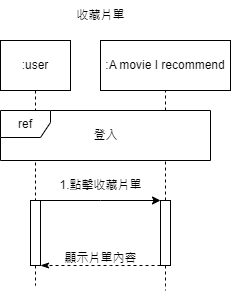

The diagram above was exported from draw.io. Its source (the exported page's mxGraphModel, read from the mxfile embedded in the PNG):
<mxGraphModel dx="794" dy="365" grid="1" gridSize="10" guides="1" tooltips="1" connect="1" arrows="1" fold="1" page="1" pageScale="1" pageWidth="827" pageHeight="1169" background="#ffffff" math="0" shadow="0">
  <root>
    <mxCell id="0" />
    <mxCell id="1" parent="0" />
    <mxCell id="2" value="" style="edgeStyle=orthogonalEdgeStyle;rounded=0;orthogonalLoop=1;jettySize=auto;html=1;dashed=1;endArrow=none;endFill=0;" edge="1" source="3" target="7" parent="1">
      <mxGeometry relative="1" as="geometry" />
    </mxCell>
    <mxCell id="3" value=":user" style="rounded=0;whiteSpace=wrap;html=1;" vertex="1" parent="1">
      <mxGeometry x="190" y="1209" width="70" height="50" as="geometry" />
    </mxCell>
    <mxCell id="4" value=":A movie I recommend" style="rounded=0;whiteSpace=wrap;html=1;" vertex="1" parent="1">
      <mxGeometry x="290" y="1209" width="130" height="50" as="geometry" />
    </mxCell>
    <mxCell id="5" value="" style="edgeStyle=orthogonalEdgeStyle;rounded=0;orthogonalLoop=1;jettySize=auto;html=1;dashed=1;endArrow=none;endFill=0;" edge="1" source="7" parent="1">
      <mxGeometry relative="1" as="geometry">
        <mxPoint x="225" y="1454" as="targetPoint" />
      </mxGeometry>
    </mxCell>
    <mxCell id="6" style="edgeStyle=orthogonalEdgeStyle;rounded=0;orthogonalLoop=1;jettySize=auto;html=1;exitX=1;exitY=0;exitDx=0;exitDy=0;entryX=0;entryY=0;entryDx=0;entryDy=0;" edge="1" source="7" target="11" parent="1">
      <mxGeometry relative="1" as="geometry">
        <Array as="points">
          <mxPoint x="290" y="1369" />
          <mxPoint x="290" y="1369" />
        </Array>
      </mxGeometry>
    </mxCell>
    <mxCell id="7" value="" style="rounded=0;whiteSpace=wrap;html=1;" vertex="1" parent="1">
      <mxGeometry x="220" y="1369" width="10" height="65" as="geometry" />
    </mxCell>
    <mxCell id="8" value="" style="edgeStyle=orthogonalEdgeStyle;rounded=0;orthogonalLoop=1;jettySize=auto;html=1;dashed=1;endArrow=none;endFill=0;" edge="1" source="11" parent="1">
      <mxGeometry relative="1" as="geometry">
        <mxPoint x="355" y="1459" as="targetPoint" />
      </mxGeometry>
    </mxCell>
    <mxCell id="9" value="" style="edgeStyle=orthogonalEdgeStyle;rounded=0;orthogonalLoop=1;jettySize=auto;html=1;dashed=1;endArrow=none;endFill=0;" edge="1" source="11" target="4" parent="1">
      <mxGeometry relative="1" as="geometry">
        <Array as="points">
          <mxPoint x="355" y="1319" />
          <mxPoint x="355" y="1319" />
        </Array>
      </mxGeometry>
    </mxCell>
    <mxCell id="10" style="edgeStyle=orthogonalEdgeStyle;rounded=0;orthogonalLoop=1;jettySize=auto;html=1;exitX=0;exitY=1;exitDx=0;exitDy=0;entryX=1;entryY=1;entryDx=0;entryDy=0;dashed=1;endArrow=classicThin;endFill=1;" edge="1" source="11" target="7" parent="1">
      <mxGeometry relative="1" as="geometry">
        <mxPoint x="249.9999999999999" y="1504" as="sourcePoint" />
        <Array as="points">
          <mxPoint x="300" y="1434" />
          <mxPoint x="300" y="1434" />
        </Array>
      </mxGeometry>
    </mxCell>
    <mxCell id="11" value="" style="rounded=0;whiteSpace=wrap;html=1;" vertex="1" parent="1">
      <mxGeometry x="350" y="1369" width="10" height="65" as="geometry" />
    </mxCell>
    <mxCell id="12" value="1.點擊收藏片單" style="text;html=1;align=center;verticalAlign=middle;resizable=0;points=[];autosize=1;strokeColor=none;fillColor=none;" vertex="1" parent="1">
      <mxGeometry x="235" y="1339" width="110" height="30" as="geometry" />
    </mxCell>
    <mxCell id="13" value="顯示片單內容" style="text;html=1;align=center;verticalAlign=middle;resizable=0;points=[];autosize=1;strokeColor=none;fillColor=none;" vertex="1" parent="1">
      <mxGeometry x="240" y="1412" width="100" height="30" as="geometry" />
    </mxCell>
    <mxCell id="14" value="收藏片單" style="text;html=1;align=center;verticalAlign=middle;resizable=0;points=[];autosize=1;strokeColor=none;fillColor=none;" vertex="1" parent="1">
      <mxGeometry x="255" y="1169" width="70" height="30" as="geometry" />
    </mxCell>
    <mxCell id="15" value="ref" style="shape=umlFrame;whiteSpace=wrap;html=1;pointerEvents=0;shadow=0;gradientColor=none;fillStyle=auto;fillColor=default;labelBackgroundColor=default;labelBorderColor=none;width=50;height=27;swimlaneFillColor=default;" vertex="1" parent="1">
      <mxGeometry x="190" y="1279" width="210" height="50" as="geometry" />
    </mxCell>
    <mxCell id="16" value="登入" style="text;html=1;align=center;verticalAlign=middle;resizable=0;points=[];autosize=1;strokeColor=none;fillColor=none;" vertex="1" parent="1">
      <mxGeometry x="270" y="1289" width="50" height="30" as="geometry" />
    </mxCell>
  </root>
</mxGraphModel>